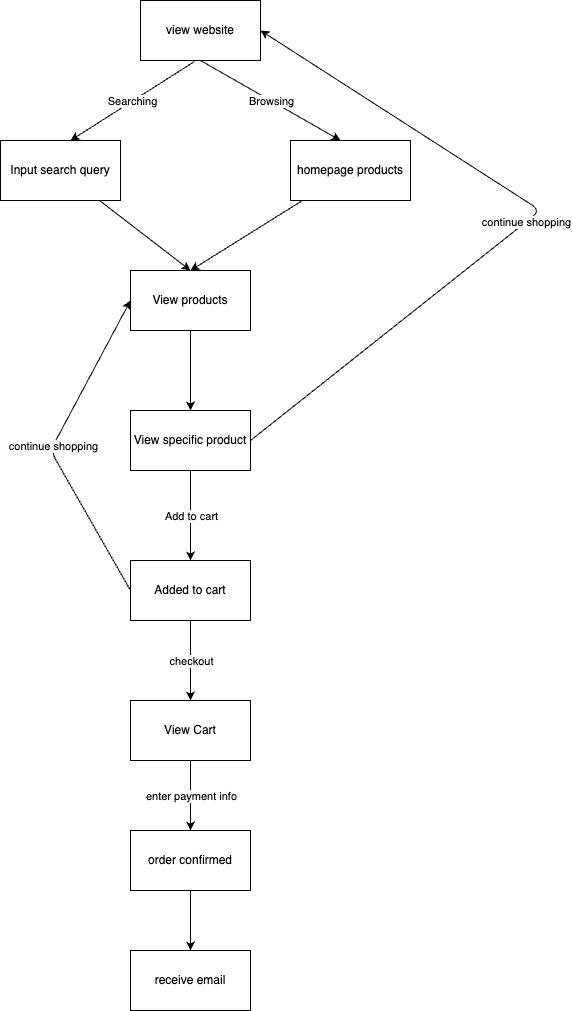

The diagram above was exported from draw.io. Its source (the exported page's mxGraphModel, read from the mxfile embedded in the PNG):
<mxGraphModel dx="616" dy="515" grid="1" gridSize="10" guides="1" tooltips="1" connect="1" arrows="1" fold="1" page="1" pageScale="1" pageWidth="827" pageHeight="1169" math="0" shadow="0">
  <root>
    <mxCell id="0" />
    <mxCell id="1" parent="0" />
    <mxCell id="32" value="view website" style="rounded=0;whiteSpace=wrap;html=1;" vertex="1" parent="1">
      <mxGeometry x="230" y="20" width="120" height="60" as="geometry" />
    </mxCell>
    <mxCell id="33" value="" style="endArrow=classic;html=1;exitX=0.45;exitY=1.017;exitDx=0;exitDy=0;exitPerimeter=0;" edge="1" parent="1" source="32">
      <mxGeometry relative="1" as="geometry">
        <mxPoint x="270" y="230" as="sourcePoint" />
        <mxPoint x="160" y="160" as="targetPoint" />
      </mxGeometry>
    </mxCell>
    <mxCell id="34" value="Searching" style="edgeLabel;resizable=0;html=1;align=center;verticalAlign=middle;" connectable="0" vertex="1" parent="33">
      <mxGeometry relative="1" as="geometry" />
    </mxCell>
    <mxCell id="35" value="" style="endArrow=classic;html=1;exitX=0.5;exitY=1;exitDx=0;exitDy=0;" edge="1" parent="1" source="32">
      <mxGeometry relative="1" as="geometry">
        <mxPoint x="270" y="230" as="sourcePoint" />
        <mxPoint x="430" y="160" as="targetPoint" />
      </mxGeometry>
    </mxCell>
    <mxCell id="36" value="Browsing" style="edgeLabel;resizable=0;html=1;align=center;verticalAlign=middle;" connectable="0" vertex="1" parent="35">
      <mxGeometry relative="1" as="geometry" />
    </mxCell>
    <mxCell id="41" style="edgeStyle=none;html=1;" edge="1" parent="1" source="37">
      <mxGeometry relative="1" as="geometry">
        <mxPoint x="280" y="290" as="targetPoint" />
      </mxGeometry>
    </mxCell>
    <mxCell id="37" value="Input search query" style="rounded=0;whiteSpace=wrap;html=1;" vertex="1" parent="1">
      <mxGeometry x="90" y="160" width="120" height="60" as="geometry" />
    </mxCell>
    <mxCell id="43" value="" style="edgeStyle=none;html=1;entryX=0.5;entryY=0;entryDx=0;entryDy=0;" edge="1" parent="1" source="38" target="42">
      <mxGeometry relative="1" as="geometry" />
    </mxCell>
    <mxCell id="38" value="homepage products" style="rounded=0;whiteSpace=wrap;html=1;" vertex="1" parent="1">
      <mxGeometry x="380" y="160" width="120" height="60" as="geometry" />
    </mxCell>
    <mxCell id="45" value="" style="edgeStyle=none;html=1;" edge="1" parent="1" source="42" target="44">
      <mxGeometry relative="1" as="geometry" />
    </mxCell>
    <mxCell id="42" value="View products" style="rounded=0;whiteSpace=wrap;html=1;" vertex="1" parent="1">
      <mxGeometry x="220" y="290" width="120" height="60" as="geometry" />
    </mxCell>
    <mxCell id="44" value="View specific product" style="rounded=0;whiteSpace=wrap;html=1;" vertex="1" parent="1">
      <mxGeometry x="220" y="430" width="120" height="60" as="geometry" />
    </mxCell>
    <mxCell id="48" value="Added to cart" style="rounded=0;whiteSpace=wrap;html=1;" vertex="1" parent="1">
      <mxGeometry x="220" y="580" width="120" height="60" as="geometry" />
    </mxCell>
    <mxCell id="50" value="" style="endArrow=classic;html=1;exitX=0.5;exitY=1;exitDx=0;exitDy=0;entryX=0.5;entryY=0;entryDx=0;entryDy=0;" edge="1" parent="1" source="44" target="48">
      <mxGeometry relative="1" as="geometry">
        <mxPoint x="270" y="520" as="sourcePoint" />
        <mxPoint x="370" y="520" as="targetPoint" />
      </mxGeometry>
    </mxCell>
    <mxCell id="51" value="Add to cart" style="edgeLabel;resizable=0;html=1;align=center;verticalAlign=middle;" connectable="0" vertex="1" parent="50">
      <mxGeometry relative="1" as="geometry" />
    </mxCell>
    <mxCell id="56" value="" style="endArrow=classic;html=1;exitX=1;exitY=0.5;exitDx=0;exitDy=0;entryX=1;entryY=0.5;entryDx=0;entryDy=0;" edge="1" parent="1" source="44" target="32">
      <mxGeometry relative="1" as="geometry">
        <mxPoint x="270" y="360" as="sourcePoint" />
        <mxPoint x="380" y="80" as="targetPoint" />
        <Array as="points">
          <mxPoint x="630" y="230" />
        </Array>
      </mxGeometry>
    </mxCell>
    <mxCell id="57" value="continue shopping" style="edgeLabel;resizable=0;html=1;align=center;verticalAlign=middle;" connectable="0" vertex="1" parent="56">
      <mxGeometry relative="1" as="geometry" />
    </mxCell>
    <mxCell id="59" value="" style="endArrow=classic;html=1;exitX=0.5;exitY=1;exitDx=0;exitDy=0;entryX=0.5;entryY=0;entryDx=0;entryDy=0;" edge="1" parent="1" source="48" target="61">
      <mxGeometry relative="1" as="geometry">
        <mxPoint x="230" y="700" as="sourcePoint" />
        <mxPoint x="330" y="700" as="targetPoint" />
      </mxGeometry>
    </mxCell>
    <mxCell id="60" value="checkout" style="edgeLabel;resizable=0;html=1;align=center;verticalAlign=middle;" connectable="0" vertex="1" parent="59">
      <mxGeometry relative="1" as="geometry" />
    </mxCell>
    <mxCell id="61" value="View Cart" style="rounded=0;whiteSpace=wrap;html=1;" vertex="1" parent="1">
      <mxGeometry x="220" y="720" width="120" height="60" as="geometry" />
    </mxCell>
    <mxCell id="62" value="" style="endArrow=classic;html=1;exitX=0;exitY=0.5;exitDx=0;exitDy=0;entryX=0;entryY=0.5;entryDx=0;entryDy=0;" edge="1" parent="1" source="48" target="42">
      <mxGeometry relative="1" as="geometry">
        <mxPoint x="230" y="490" as="sourcePoint" />
        <mxPoint x="330" y="490" as="targetPoint" />
        <Array as="points">
          <mxPoint x="140" y="470" />
        </Array>
      </mxGeometry>
    </mxCell>
    <mxCell id="63" value="continue shopping" style="edgeLabel;resizable=0;html=1;align=center;verticalAlign=middle;" connectable="0" vertex="1" parent="62">
      <mxGeometry relative="1" as="geometry" />
    </mxCell>
    <mxCell id="69" value="" style="edgeStyle=none;html=1;" edge="1" parent="1" source="64" target="68">
      <mxGeometry relative="1" as="geometry" />
    </mxCell>
    <mxCell id="64" value="order confirmed" style="rounded=0;whiteSpace=wrap;html=1;" vertex="1" parent="1">
      <mxGeometry x="220" y="850" width="120" height="60" as="geometry" />
    </mxCell>
    <mxCell id="66" value="" style="endArrow=classic;html=1;exitX=0.5;exitY=1;exitDx=0;exitDy=0;entryX=0.5;entryY=0;entryDx=0;entryDy=0;" edge="1" parent="1" source="61" target="64">
      <mxGeometry relative="1" as="geometry">
        <mxPoint x="330" y="710" as="sourcePoint" />
        <mxPoint x="430" y="710" as="targetPoint" />
      </mxGeometry>
    </mxCell>
    <mxCell id="67" value="enter payment info" style="edgeLabel;resizable=0;html=1;align=center;verticalAlign=middle;" connectable="0" vertex="1" parent="66">
      <mxGeometry relative="1" as="geometry" />
    </mxCell>
    <mxCell id="68" value="receive email" style="rounded=0;whiteSpace=wrap;html=1;" vertex="1" parent="1">
      <mxGeometry x="220" y="970" width="120" height="60" as="geometry" />
    </mxCell>
  </root>
</mxGraphModel>